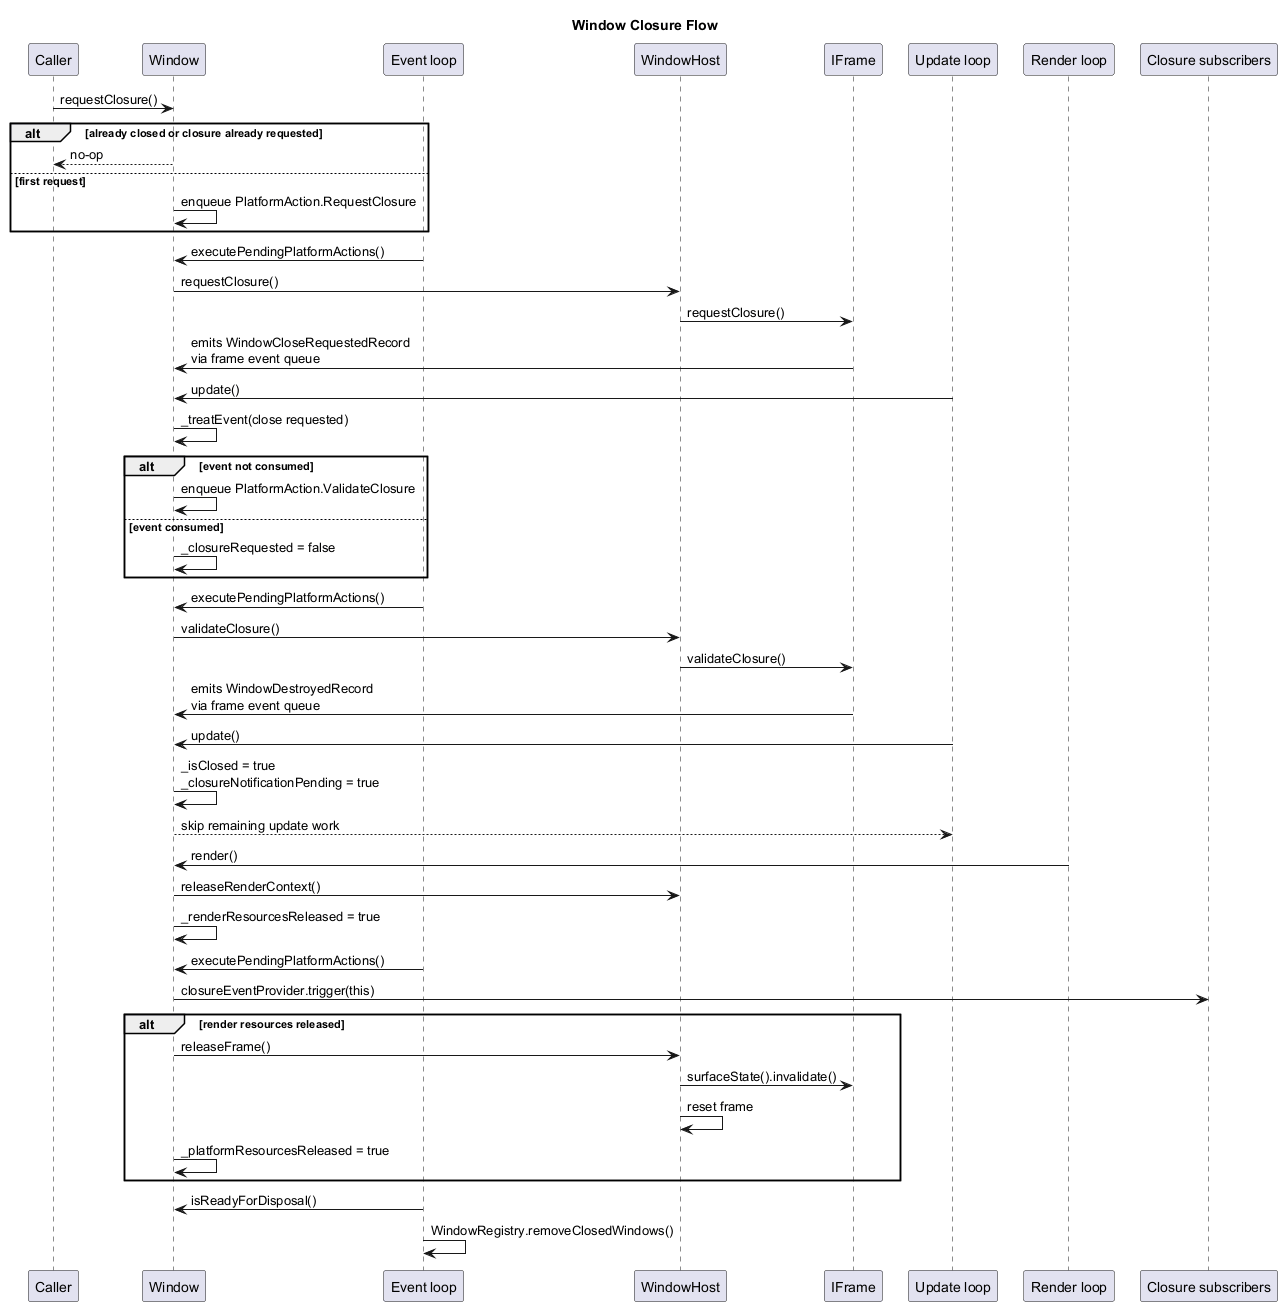

The diagram above was rendered by PlantUML. Its source (embedded in the PNG):
@startuml
title Window Closure Flow

skinparam ParticipantPadding 8

participant "Caller" as Caller
participant "Window" as Window
participant "Event loop" as EventLoop
participant "WindowHost" as Host
participant "IFrame" as Frame
participant "Update loop" as UpdateLoop
participant "Render loop" as RenderLoop
participant "Closure subscribers" as Subscribers

Caller -> Window : requestClosure()
alt already closed or closure already requested
	Window --> Caller : no-op
else first request
Window -> Window : enqueue PlatformAction.RequestClosure
end

EventLoop -> Window : executePendingPlatformActions()
Window -> Host : requestClosure()
Host -> Frame : requestClosure()

Frame -> Window : emits WindowCloseRequestedRecord\nvia frame event queue
UpdateLoop -> Window : update()
Window -> Window : _treatEvent(close requested)
alt event not consumed
	Window -> Window : enqueue PlatformAction.ValidateClosure
else event consumed
	Window -> Window : _closureRequested = false
end

EventLoop -> Window : executePendingPlatformActions()
Window -> Host : validateClosure()
Host -> Frame : validateClosure()

Frame -> Window : emits WindowDestroyedRecord\nvia frame event queue
UpdateLoop -> Window : update()
Window -> Window : _isClosed = true\n_closureNotificationPending = true
Window --> UpdateLoop : skip remaining update work

RenderLoop -> Window : render()
Window -> Host : releaseRenderContext()
Window -> Window : _renderResourcesReleased = true

EventLoop -> Window : executePendingPlatformActions()
Window -> Subscribers : closureEventProvider.trigger(this)
alt render resources released
	Window -> Host : releaseFrame()
	Host -> Frame : surfaceState().invalidate()
	Host -> Host : reset frame
	Window -> Window : _platformResourcesReleased = true
end

EventLoop -> Window : isReadyForDisposal()
EventLoop -> EventLoop : WindowRegistry.removeClosedWindows()

@enduml